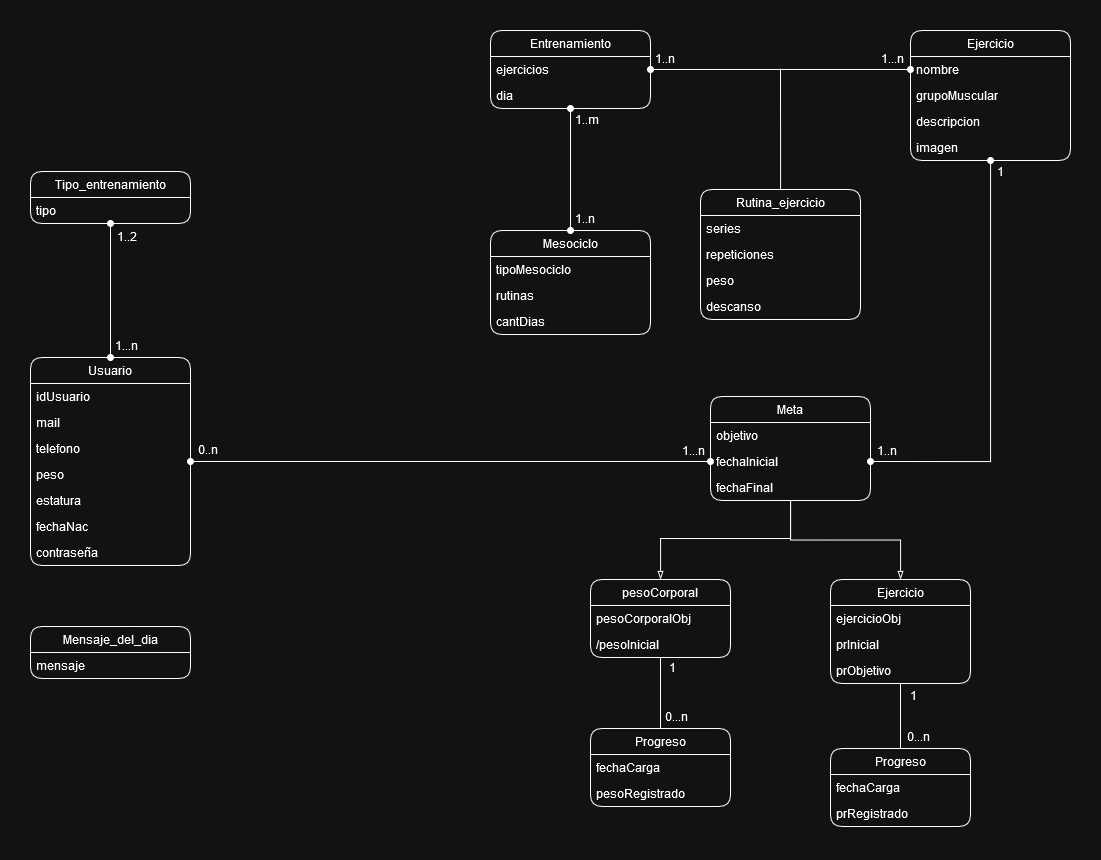

The diagram above was exported from draw.io. Its source (the exported page's mxGraphModel, read from the mxfile embedded in the PNG):
<mxGraphModel dx="1951" dy="1002" grid="1" gridSize="10" guides="1" tooltips="1" connect="1" arrows="1" fold="1" page="1" pageScale="1" pageWidth="1169" pageHeight="827" math="0" shadow="0">
  <root>
    <mxCell id="0" />
    <mxCell id="1" parent="0" />
    <mxCell id="b5exWTldyXnCVat9tKO8-86" style="edgeStyle=orthogonalEdgeStyle;rounded=0;orthogonalLoop=1;jettySize=auto;html=1;endArrow=oval;endFill=1;startArrow=oval;startFill=1;" parent="1" source="b5exWTldyXnCVat9tKO8-1" target="b5exWTldyXnCVat9tKO8-21" edge="1">
      <mxGeometry relative="1" as="geometry" />
    </mxCell>
    <mxCell id="b5exWTldyXnCVat9tKO8-87" style="edgeStyle=orthogonalEdgeStyle;rounded=0;orthogonalLoop=1;jettySize=auto;html=1;entryX=0;entryY=0.5;entryDx=0;entryDy=0;endArrow=oval;endFill=1;startArrow=oval;startFill=1;" parent="1" source="b5exWTldyXnCVat9tKO8-1" target="b5exWTldyXnCVat9tKO8-71" edge="1">
      <mxGeometry relative="1" as="geometry" />
    </mxCell>
    <mxCell id="b5exWTldyXnCVat9tKO8-1" value="Usuario" style="swimlane;fontStyle=0;childLayout=stackLayout;horizontal=1;startSize=26;fillColor=none;horizontalStack=0;resizeParent=1;resizeParentMax=0;resizeLast=0;collapsible=1;marginBottom=0;whiteSpace=wrap;html=1;rounded=1;" parent="1" vertex="1">
      <mxGeometry x="40" y="349" width="160" height="208" as="geometry" />
    </mxCell>
    <mxCell id="b5exWTldyXnCVat9tKO8-2" value="&lt;div&gt;idUsuario&lt;/div&gt;" style="text;strokeColor=none;fillColor=none;align=left;verticalAlign=top;spacingLeft=4;spacingRight=4;overflow=hidden;rotatable=0;points=[[0,0.5],[1,0.5]];portConstraint=eastwest;whiteSpace=wrap;html=1;" parent="b5exWTldyXnCVat9tKO8-1" vertex="1">
      <mxGeometry y="26" width="160" height="26" as="geometry" />
    </mxCell>
    <mxCell id="b5exWTldyXnCVat9tKO8-40" value="mail" style="text;strokeColor=none;fillColor=none;align=left;verticalAlign=top;spacingLeft=4;spacingRight=4;overflow=hidden;rotatable=0;points=[[0,0.5],[1,0.5]];portConstraint=eastwest;whiteSpace=wrap;html=1;" parent="b5exWTldyXnCVat9tKO8-1" vertex="1">
      <mxGeometry y="52" width="160" height="26" as="geometry" />
    </mxCell>
    <mxCell id="b5exWTldyXnCVat9tKO8-41" value="telefono" style="text;strokeColor=none;fillColor=none;align=left;verticalAlign=top;spacingLeft=4;spacingRight=4;overflow=hidden;rotatable=0;points=[[0,0.5],[1,0.5]];portConstraint=eastwest;whiteSpace=wrap;html=1;" parent="b5exWTldyXnCVat9tKO8-1" vertex="1">
      <mxGeometry y="78" width="160" height="26" as="geometry" />
    </mxCell>
    <mxCell id="b5exWTldyXnCVat9tKO8-62" value="peso" style="text;strokeColor=none;fillColor=none;align=left;verticalAlign=top;spacingLeft=4;spacingRight=4;overflow=hidden;rotatable=0;points=[[0,0.5],[1,0.5]];portConstraint=eastwest;whiteSpace=wrap;html=1;" parent="b5exWTldyXnCVat9tKO8-1" vertex="1">
      <mxGeometry y="104" width="160" height="26" as="geometry" />
    </mxCell>
    <mxCell id="b5exWTldyXnCVat9tKO8-61" value="estatura" style="text;strokeColor=none;fillColor=none;align=left;verticalAlign=top;spacingLeft=4;spacingRight=4;overflow=hidden;rotatable=0;points=[[0,0.5],[1,0.5]];portConstraint=eastwest;whiteSpace=wrap;html=1;" parent="b5exWTldyXnCVat9tKO8-1" vertex="1">
      <mxGeometry y="130" width="160" height="26" as="geometry" />
    </mxCell>
    <mxCell id="b5exWTldyXnCVat9tKO8-63" value="fechaNac" style="text;strokeColor=none;fillColor=none;align=left;verticalAlign=top;spacingLeft=4;spacingRight=4;overflow=hidden;rotatable=0;points=[[0,0.5],[1,0.5]];portConstraint=eastwest;whiteSpace=wrap;html=1;" parent="b5exWTldyXnCVat9tKO8-1" vertex="1">
      <mxGeometry y="156" width="160" height="26" as="geometry" />
    </mxCell>
    <mxCell id="b5exWTldyXnCVat9tKO8-3" value="contraseña" style="text;strokeColor=none;fillColor=none;align=left;verticalAlign=top;spacingLeft=4;spacingRight=4;overflow=hidden;rotatable=0;points=[[0,0.5],[1,0.5]];portConstraint=eastwest;whiteSpace=wrap;html=1;" parent="b5exWTldyXnCVat9tKO8-1" vertex="1">
      <mxGeometry y="182" width="160" height="26" as="geometry" />
    </mxCell>
    <mxCell id="b5exWTldyXnCVat9tKO8-81" style="edgeStyle=orthogonalEdgeStyle;rounded=0;orthogonalLoop=1;jettySize=auto;html=1;entryX=0.5;entryY=0;entryDx=0;entryDy=0;endArrow=oval;endFill=1;startArrow=oval;startFill=1;" parent="1" source="b5exWTldyXnCVat9tKO8-5" target="b5exWTldyXnCVat9tKO8-50" edge="1">
      <mxGeometry relative="1" as="geometry" />
    </mxCell>
    <mxCell id="b5exWTldyXnCVat9tKO8-82" style="edgeStyle=orthogonalEdgeStyle;rounded=0;orthogonalLoop=1;jettySize=auto;html=1;entryX=0;entryY=0.5;entryDx=0;entryDy=0;endArrow=oval;endFill=1;startArrow=oval;startFill=1;" parent="1" source="b5exWTldyXnCVat9tKO8-5" target="b5exWTldyXnCVat9tKO8-11" edge="1">
      <mxGeometry relative="1" as="geometry" />
    </mxCell>
    <mxCell id="b5exWTldyXnCVat9tKO8-5" value="Entrenamiento" style="swimlane;fontStyle=0;childLayout=stackLayout;horizontal=1;startSize=26;fillColor=none;horizontalStack=0;resizeParent=1;resizeParentMax=0;resizeLast=0;collapsible=1;marginBottom=0;whiteSpace=wrap;html=1;rounded=1;" parent="1" vertex="1">
      <mxGeometry x="500" y="22" width="160" height="78" as="geometry" />
    </mxCell>
    <mxCell id="b5exWTldyXnCVat9tKO8-8" value="ejercicios" style="text;strokeColor=none;fillColor=none;align=left;verticalAlign=top;spacingLeft=4;spacingRight=4;overflow=hidden;rotatable=0;points=[[0,0.5],[1,0.5]];portConstraint=eastwest;whiteSpace=wrap;html=1;" parent="b5exWTldyXnCVat9tKO8-5" vertex="1">
      <mxGeometry y="26" width="160" height="26" as="geometry" />
    </mxCell>
    <mxCell id="b5exWTldyXnCVat9tKO8-27" value="dia" style="text;strokeColor=none;fillColor=none;align=left;verticalAlign=top;spacingLeft=4;spacingRight=4;overflow=hidden;rotatable=0;points=[[0,0.5],[1,0.5]];portConstraint=eastwest;whiteSpace=wrap;html=1;" parent="b5exWTldyXnCVat9tKO8-5" vertex="1">
      <mxGeometry y="52" width="160" height="26" as="geometry" />
    </mxCell>
    <mxCell id="b5exWTldyXnCVat9tKO8-85" style="edgeStyle=orthogonalEdgeStyle;rounded=0;orthogonalLoop=1;jettySize=auto;html=1;entryX=1;entryY=0.5;entryDx=0;entryDy=0;endArrow=oval;endFill=1;startArrow=oval;startFill=1;" parent="1" source="b5exWTldyXnCVat9tKO8-9" target="b5exWTldyXnCVat9tKO8-71" edge="1">
      <mxGeometry relative="1" as="geometry" />
    </mxCell>
    <mxCell id="b5exWTldyXnCVat9tKO8-9" value="Ejercicio" style="swimlane;fontStyle=0;childLayout=stackLayout;horizontal=1;startSize=26;fillColor=none;horizontalStack=0;resizeParent=1;resizeParentMax=0;resizeLast=0;collapsible=1;marginBottom=0;whiteSpace=wrap;html=1;rounded=1;" parent="1" vertex="1">
      <mxGeometry x="920" y="22" width="160" height="130" as="geometry" />
    </mxCell>
    <mxCell id="b5exWTldyXnCVat9tKO8-11" value="nombre" style="text;strokeColor=none;fillColor=none;align=left;verticalAlign=top;spacingLeft=4;spacingRight=4;overflow=hidden;rotatable=0;points=[[0,0.5],[1,0.5]];portConstraint=eastwest;whiteSpace=wrap;html=1;" parent="b5exWTldyXnCVat9tKO8-9" vertex="1">
      <mxGeometry y="26" width="160" height="26" as="geometry" />
    </mxCell>
    <mxCell id="b5exWTldyXnCVat9tKO8-31" value="grupoMuscular" style="text;strokeColor=none;fillColor=none;align=left;verticalAlign=top;spacingLeft=4;spacingRight=4;overflow=hidden;rotatable=0;points=[[0,0.5],[1,0.5]];portConstraint=eastwest;whiteSpace=wrap;html=1;" parent="b5exWTldyXnCVat9tKO8-9" vertex="1">
      <mxGeometry y="52" width="160" height="26" as="geometry" />
    </mxCell>
    <mxCell id="b5exWTldyXnCVat9tKO8-33" value="descripcion" style="text;strokeColor=none;fillColor=none;align=left;verticalAlign=top;spacingLeft=4;spacingRight=4;overflow=hidden;rotatable=0;points=[[0,0.5],[1,0.5]];portConstraint=eastwest;whiteSpace=wrap;html=1;" parent="b5exWTldyXnCVat9tKO8-9" vertex="1">
      <mxGeometry y="78" width="160" height="26" as="geometry" />
    </mxCell>
    <mxCell id="b5exWTldyXnCVat9tKO8-34" value="imagen" style="text;strokeColor=none;fillColor=none;align=left;verticalAlign=top;spacingLeft=4;spacingRight=4;overflow=hidden;rotatable=0;points=[[0,0.5],[1,0.5]];portConstraint=eastwest;whiteSpace=wrap;html=1;" parent="b5exWTldyXnCVat9tKO8-9" vertex="1">
      <mxGeometry y="104" width="160" height="26" as="geometry" />
    </mxCell>
    <mxCell id="b5exWTldyXnCVat9tKO8-21" value="Tipo_entrenamiento" style="swimlane;fontStyle=0;childLayout=stackLayout;horizontal=1;startSize=26;fillColor=none;horizontalStack=0;resizeParent=1;resizeParentMax=0;resizeLast=0;collapsible=1;marginBottom=0;whiteSpace=wrap;html=1;rounded=1;" parent="1" vertex="1">
      <mxGeometry x="40" y="163" width="160" height="52" as="geometry" />
    </mxCell>
    <mxCell id="b5exWTldyXnCVat9tKO8-22" value="tipo" style="text;strokeColor=none;fillColor=none;align=left;verticalAlign=top;spacingLeft=4;spacingRight=4;overflow=hidden;rotatable=0;points=[[0,0.5],[1,0.5]];portConstraint=eastwest;whiteSpace=wrap;html=1;" parent="b5exWTldyXnCVat9tKO8-21" vertex="1">
      <mxGeometry y="26" width="160" height="26" as="geometry" />
    </mxCell>
    <mxCell id="b5exWTldyXnCVat9tKO8-83" style="edgeStyle=orthogonalEdgeStyle;rounded=0;orthogonalLoop=1;jettySize=auto;html=1;endArrow=none;endFill=0;" parent="1" source="b5exWTldyXnCVat9tKO8-35" edge="1">
      <mxGeometry relative="1" as="geometry">
        <mxPoint x="790" y="60" as="targetPoint" />
      </mxGeometry>
    </mxCell>
    <mxCell id="b5exWTldyXnCVat9tKO8-35" value="Rutina_ejercicio" style="swimlane;fontStyle=0;childLayout=stackLayout;horizontal=1;startSize=26;fillColor=none;horizontalStack=0;resizeParent=1;resizeParentMax=0;resizeLast=0;collapsible=1;marginBottom=0;whiteSpace=wrap;html=1;rounded=1;" parent="1" vertex="1">
      <mxGeometry x="710" y="181" width="160" height="130" as="geometry" />
    </mxCell>
    <mxCell id="b5exWTldyXnCVat9tKO8-36" value="series" style="text;strokeColor=none;fillColor=none;align=left;verticalAlign=top;spacingLeft=4;spacingRight=4;overflow=hidden;rotatable=0;points=[[0,0.5],[1,0.5]];portConstraint=eastwest;whiteSpace=wrap;html=1;" parent="b5exWTldyXnCVat9tKO8-35" vertex="1">
      <mxGeometry y="26" width="160" height="26" as="geometry" />
    </mxCell>
    <mxCell id="b5exWTldyXnCVat9tKO8-37" value="repeticiones" style="text;strokeColor=none;fillColor=none;align=left;verticalAlign=top;spacingLeft=4;spacingRight=4;overflow=hidden;rotatable=0;points=[[0,0.5],[1,0.5]];portConstraint=eastwest;whiteSpace=wrap;html=1;" parent="b5exWTldyXnCVat9tKO8-35" vertex="1">
      <mxGeometry y="52" width="160" height="26" as="geometry" />
    </mxCell>
    <mxCell id="b5exWTldyXnCVat9tKO8-38" value="peso" style="text;strokeColor=none;fillColor=none;align=left;verticalAlign=top;spacingLeft=4;spacingRight=4;overflow=hidden;rotatable=0;points=[[0,0.5],[1,0.5]];portConstraint=eastwest;whiteSpace=wrap;html=1;" parent="b5exWTldyXnCVat9tKO8-35" vertex="1">
      <mxGeometry y="78" width="160" height="26" as="geometry" />
    </mxCell>
    <mxCell id="b5exWTldyXnCVat9tKO8-39" value="descanso" style="text;strokeColor=none;fillColor=none;align=left;verticalAlign=top;spacingLeft=4;spacingRight=4;overflow=hidden;rotatable=0;points=[[0,0.5],[1,0.5]];portConstraint=eastwest;whiteSpace=wrap;html=1;" parent="b5exWTldyXnCVat9tKO8-35" vertex="1">
      <mxGeometry y="104" width="160" height="26" as="geometry" />
    </mxCell>
    <mxCell id="b5exWTldyXnCVat9tKO8-46" value="Mensaje_del_dia" style="swimlane;fontStyle=0;childLayout=stackLayout;horizontal=1;startSize=26;fillColor=none;horizontalStack=0;resizeParent=1;resizeParentMax=0;resizeLast=0;collapsible=1;marginBottom=0;whiteSpace=wrap;html=1;rounded=1;" parent="1" vertex="1">
      <mxGeometry x="40" y="618" width="160" height="52" as="geometry" />
    </mxCell>
    <mxCell id="b5exWTldyXnCVat9tKO8-47" value="mensaje" style="text;strokeColor=none;fillColor=none;align=left;verticalAlign=top;spacingLeft=4;spacingRight=4;overflow=hidden;rotatable=0;points=[[0,0.5],[1,0.5]];portConstraint=eastwest;whiteSpace=wrap;html=1;" parent="b5exWTldyXnCVat9tKO8-46" vertex="1">
      <mxGeometry y="26" width="160" height="26" as="geometry" />
    </mxCell>
    <mxCell id="b5exWTldyXnCVat9tKO8-50" value="Mesociclo" style="swimlane;fontStyle=0;childLayout=stackLayout;horizontal=1;startSize=26;fillColor=none;horizontalStack=0;resizeParent=1;resizeParentMax=0;resizeLast=0;collapsible=1;marginBottom=0;whiteSpace=wrap;html=1;rounded=1;" parent="1" vertex="1">
      <mxGeometry x="500" y="222" width="160" height="104" as="geometry" />
    </mxCell>
    <mxCell id="b5exWTldyXnCVat9tKO8-51" value="tipoMesociclo" style="text;strokeColor=none;fillColor=none;align=left;verticalAlign=top;spacingLeft=4;spacingRight=4;overflow=hidden;rotatable=0;points=[[0,0.5],[1,0.5]];portConstraint=eastwest;whiteSpace=wrap;html=1;" parent="b5exWTldyXnCVat9tKO8-50" vertex="1">
      <mxGeometry y="26" width="160" height="26" as="geometry" />
    </mxCell>
    <mxCell id="b5exWTldyXnCVat9tKO8-52" value="rutinas" style="text;strokeColor=none;fillColor=none;align=left;verticalAlign=top;spacingLeft=4;spacingRight=4;overflow=hidden;rotatable=0;points=[[0,0.5],[1,0.5]];portConstraint=eastwest;whiteSpace=wrap;html=1;" parent="b5exWTldyXnCVat9tKO8-50" vertex="1">
      <mxGeometry y="52" width="160" height="26" as="geometry" />
    </mxCell>
    <mxCell id="b5exWTldyXnCVat9tKO8-55" value="cantDias" style="text;strokeColor=none;fillColor=none;align=left;verticalAlign=top;spacingLeft=4;spacingRight=4;overflow=hidden;rotatable=0;points=[[0,0.5],[1,0.5]];portConstraint=eastwest;whiteSpace=wrap;html=1;" parent="b5exWTldyXnCVat9tKO8-50" vertex="1">
      <mxGeometry y="78" width="160" height="26" as="geometry" />
    </mxCell>
    <mxCell id="b5exWTldyXnCVat9tKO8-89" style="edgeStyle=orthogonalEdgeStyle;rounded=0;orthogonalLoop=1;jettySize=auto;html=1;endArrow=blockThin;endFill=0;" parent="1" source="b5exWTldyXnCVat9tKO8-57" target="b5exWTldyXnCVat9tKO8-72" edge="1">
      <mxGeometry relative="1" as="geometry">
        <Array as="points">
          <mxPoint x="800" y="530" />
          <mxPoint x="670" y="530" />
        </Array>
      </mxGeometry>
    </mxCell>
    <mxCell id="b5exWTldyXnCVat9tKO8-90" style="edgeStyle=orthogonalEdgeStyle;rounded=0;orthogonalLoop=1;jettySize=auto;html=1;endArrow=blockThin;endFill=0;" parent="1" source="b5exWTldyXnCVat9tKO8-57" target="b5exWTldyXnCVat9tKO8-76" edge="1">
      <mxGeometry relative="1" as="geometry" />
    </mxCell>
    <mxCell id="b5exWTldyXnCVat9tKO8-57" value="Meta" style="swimlane;fontStyle=0;childLayout=stackLayout;horizontal=1;startSize=26;fillColor=none;horizontalStack=0;resizeParent=1;resizeParentMax=0;resizeLast=0;collapsible=1;marginBottom=0;whiteSpace=wrap;html=1;rounded=1;" parent="1" vertex="1">
      <mxGeometry x="720" y="388" width="160" height="104" as="geometry">
        <mxRectangle x="720" y="450" width="70" height="30" as="alternateBounds" />
      </mxGeometry>
    </mxCell>
    <mxCell id="b5exWTldyXnCVat9tKO8-70" value="objetivo" style="text;strokeColor=none;fillColor=none;align=left;verticalAlign=top;spacingLeft=4;spacingRight=4;overflow=hidden;rotatable=0;points=[[0,0.5],[1,0.5]];portConstraint=eastwest;whiteSpace=wrap;html=1;" parent="b5exWTldyXnCVat9tKO8-57" vertex="1">
      <mxGeometry y="26" width="160" height="26" as="geometry" />
    </mxCell>
    <mxCell id="b5exWTldyXnCVat9tKO8-71" value="fechaInicial" style="text;strokeColor=none;fillColor=none;align=left;verticalAlign=top;spacingLeft=4;spacingRight=4;overflow=hidden;rotatable=0;points=[[0,0.5],[1,0.5]];portConstraint=eastwest;whiteSpace=wrap;html=1;" parent="b5exWTldyXnCVat9tKO8-57" vertex="1">
      <mxGeometry y="52" width="160" height="26" as="geometry" />
    </mxCell>
    <mxCell id="b5exWTldyXnCVat9tKO8-60" value="fechaFinal" style="text;strokeColor=none;fillColor=none;align=left;verticalAlign=top;spacingLeft=4;spacingRight=4;overflow=hidden;rotatable=0;points=[[0,0.5],[1,0.5]];portConstraint=eastwest;whiteSpace=wrap;html=1;" parent="b5exWTldyXnCVat9tKO8-57" vertex="1">
      <mxGeometry y="78" width="160" height="26" as="geometry" />
    </mxCell>
    <mxCell id="b5exWTldyXnCVat9tKO8-66" value="Progreso" style="swimlane;fontStyle=0;childLayout=stackLayout;horizontal=1;startSize=26;fillColor=none;horizontalStack=0;resizeParent=1;resizeParentMax=0;resizeLast=0;collapsible=1;marginBottom=0;whiteSpace=wrap;html=1;rounded=1;" parent="1" vertex="1">
      <mxGeometry x="600" y="720" width="140" height="78" as="geometry" />
    </mxCell>
    <mxCell id="b5exWTldyXnCVat9tKO8-68" value="fechaCarga" style="text;strokeColor=none;fillColor=none;align=left;verticalAlign=top;spacingLeft=4;spacingRight=4;overflow=hidden;rotatable=0;points=[[0,0.5],[1,0.5]];portConstraint=eastwest;whiteSpace=wrap;html=1;" parent="b5exWTldyXnCVat9tKO8-66" vertex="1">
      <mxGeometry y="26" width="140" height="26" as="geometry" />
    </mxCell>
    <mxCell id="b5exWTldyXnCVat9tKO8-67" value="pesoRegistrado" style="text;strokeColor=none;fillColor=none;align=left;verticalAlign=top;spacingLeft=4;spacingRight=4;overflow=hidden;rotatable=0;points=[[0,0.5],[1,0.5]];portConstraint=eastwest;whiteSpace=wrap;html=1;" parent="b5exWTldyXnCVat9tKO8-66" vertex="1">
      <mxGeometry y="52" width="140" height="26" as="geometry" />
    </mxCell>
    <mxCell id="b5exWTldyXnCVat9tKO8-108" style="edgeStyle=orthogonalEdgeStyle;rounded=0;orthogonalLoop=1;jettySize=auto;html=1;entryX=0.5;entryY=0;entryDx=0;entryDy=0;endArrow=none;endFill=0;" parent="1" source="b5exWTldyXnCVat9tKO8-72" target="b5exWTldyXnCVat9tKO8-66" edge="1">
      <mxGeometry relative="1" as="geometry" />
    </mxCell>
    <mxCell id="b5exWTldyXnCVat9tKO8-72" value="pesoCorporal" style="swimlane;fontStyle=0;childLayout=stackLayout;horizontal=1;startSize=26;fillColor=none;horizontalStack=0;resizeParent=1;resizeParentMax=0;resizeLast=0;collapsible=1;marginBottom=0;whiteSpace=wrap;html=1;rounded=1;" parent="1" vertex="1">
      <mxGeometry x="600" y="571" width="140" height="78" as="geometry" />
    </mxCell>
    <mxCell id="b5exWTldyXnCVat9tKO8-73" value="pesoCorporalObj" style="text;strokeColor=none;fillColor=none;align=left;verticalAlign=top;spacingLeft=4;spacingRight=4;overflow=hidden;rotatable=0;points=[[0,0.5],[1,0.5]];portConstraint=eastwest;whiteSpace=wrap;html=1;" parent="b5exWTldyXnCVat9tKO8-72" vertex="1">
      <mxGeometry y="26" width="140" height="26" as="geometry" />
    </mxCell>
    <mxCell id="b5exWTldyXnCVat9tKO8-74" value="/pesoInicial" style="text;strokeColor=none;fillColor=none;align=left;verticalAlign=top;spacingLeft=4;spacingRight=4;overflow=hidden;rotatable=0;points=[[0,0.5],[1,0.5]];portConstraint=eastwest;whiteSpace=wrap;html=1;" parent="b5exWTldyXnCVat9tKO8-72" vertex="1">
      <mxGeometry y="52" width="140" height="26" as="geometry" />
    </mxCell>
    <mxCell id="b5exWTldyXnCVat9tKO8-106" style="edgeStyle=orthogonalEdgeStyle;rounded=0;orthogonalLoop=1;jettySize=auto;html=1;endArrow=none;endFill=0;" parent="1" source="b5exWTldyXnCVat9tKO8-76" target="b5exWTldyXnCVat9tKO8-99" edge="1">
      <mxGeometry relative="1" as="geometry" />
    </mxCell>
    <mxCell id="b5exWTldyXnCVat9tKO8-76" value="Ejercicio" style="swimlane;fontStyle=0;childLayout=stackLayout;horizontal=1;startSize=26;fillColor=none;horizontalStack=0;resizeParent=1;resizeParentMax=0;resizeLast=0;collapsible=1;marginBottom=0;whiteSpace=wrap;html=1;rounded=1;" parent="1" vertex="1">
      <mxGeometry x="840" y="571" width="140" height="104" as="geometry" />
    </mxCell>
    <mxCell id="b5exWTldyXnCVat9tKO8-77" value="ejercicioObj" style="text;strokeColor=none;fillColor=none;align=left;verticalAlign=top;spacingLeft=4;spacingRight=4;overflow=hidden;rotatable=0;points=[[0,0.5],[1,0.5]];portConstraint=eastwest;whiteSpace=wrap;html=1;" parent="b5exWTldyXnCVat9tKO8-76" vertex="1">
      <mxGeometry y="26" width="140" height="26" as="geometry" />
    </mxCell>
    <mxCell id="b5exWTldyXnCVat9tKO8-79" value="prInicial" style="text;strokeColor=none;fillColor=none;align=left;verticalAlign=top;spacingLeft=4;spacingRight=4;overflow=hidden;rotatable=0;points=[[0,0.5],[1,0.5]];portConstraint=eastwest;whiteSpace=wrap;html=1;" parent="b5exWTldyXnCVat9tKO8-76" vertex="1">
      <mxGeometry y="52" width="140" height="26" as="geometry" />
    </mxCell>
    <mxCell id="b5exWTldyXnCVat9tKO8-93" value="prObjetivo" style="text;strokeColor=none;fillColor=none;align=left;verticalAlign=top;spacingLeft=4;spacingRight=4;overflow=hidden;rotatable=0;points=[[0,0.5],[1,0.5]];portConstraint=eastwest;whiteSpace=wrap;html=1;" parent="b5exWTldyXnCVat9tKO8-76" vertex="1">
      <mxGeometry y="78" width="140" height="26" as="geometry" />
    </mxCell>
    <mxCell id="b5exWTldyXnCVat9tKO8-99" value="Progreso" style="swimlane;fontStyle=0;childLayout=stackLayout;horizontal=1;startSize=26;fillColor=none;horizontalStack=0;resizeParent=1;resizeParentMax=0;resizeLast=0;collapsible=1;marginBottom=0;whiteSpace=wrap;html=1;rounded=1;" parent="1" vertex="1">
      <mxGeometry x="840" y="740" width="140" height="78" as="geometry" />
    </mxCell>
    <mxCell id="b5exWTldyXnCVat9tKO8-100" value="fechaCarga" style="text;strokeColor=none;fillColor=none;align=left;verticalAlign=top;spacingLeft=4;spacingRight=4;overflow=hidden;rotatable=0;points=[[0,0.5],[1,0.5]];portConstraint=eastwest;whiteSpace=wrap;html=1;" parent="b5exWTldyXnCVat9tKO8-99" vertex="1">
      <mxGeometry y="26" width="140" height="26" as="geometry" />
    </mxCell>
    <mxCell id="b5exWTldyXnCVat9tKO8-101" value="prRegistrado" style="text;strokeColor=none;fillColor=none;align=left;verticalAlign=top;spacingLeft=4;spacingRight=4;overflow=hidden;rotatable=0;points=[[0,0.5],[1,0.5]];portConstraint=eastwest;whiteSpace=wrap;html=1;" parent="b5exWTldyXnCVat9tKO8-99" vertex="1">
      <mxGeometry y="52" width="140" height="26" as="geometry" />
    </mxCell>
    <mxCell id="b5exWTldyXnCVat9tKO8-109" value="1...n" style="text;html=1;align=center;verticalAlign=middle;resizable=0;points=[];autosize=1;strokeColor=none;fillColor=none;" parent="1" vertex="1">
      <mxGeometry x="111" y="322" width="50" height="30" as="geometry" />
    </mxCell>
    <mxCell id="b5exWTldyXnCVat9tKO8-110" value="1..2" style="text;html=1;align=center;verticalAlign=middle;resizable=0;points=[];autosize=1;strokeColor=none;fillColor=none;" parent="1" vertex="1">
      <mxGeometry x="116" y="213" width="40" height="30" as="geometry" />
    </mxCell>
    <mxCell id="b5exWTldyXnCVat9tKO8-111" value="0..n" style="text;html=1;align=center;verticalAlign=middle;resizable=0;points=[];autosize=1;strokeColor=none;fillColor=none;" parent="1" vertex="1">
      <mxGeometry x="197" y="426" width="40" height="30" as="geometry" />
    </mxCell>
    <mxCell id="b5exWTldyXnCVat9tKO8-112" value="1...n" style="text;html=1;align=center;verticalAlign=middle;resizable=0;points=[];autosize=1;strokeColor=none;fillColor=none;" parent="1" vertex="1">
      <mxGeometry x="678" y="427" width="50" height="30" as="geometry" />
    </mxCell>
    <mxCell id="b5exWTldyXnCVat9tKO8-113" value="1..n" style="text;html=1;align=center;verticalAlign=middle;resizable=0;points=[];autosize=1;strokeColor=none;fillColor=none;" parent="1" vertex="1">
      <mxGeometry x="654" y="35" width="40" height="30" as="geometry" />
    </mxCell>
    <mxCell id="b5exWTldyXnCVat9tKO8-114" value="1...n" style="text;html=1;align=center;verticalAlign=middle;resizable=0;points=[];autosize=1;strokeColor=none;fillColor=none;" parent="1" vertex="1">
      <mxGeometry x="877" y="35" width="50" height="30" as="geometry" />
    </mxCell>
    <mxCell id="b5exWTldyXnCVat9tKO8-116" value="1..n" style="text;html=1;align=center;verticalAlign=middle;resizable=0;points=[];autosize=1;strokeColor=none;fillColor=none;" parent="1" vertex="1">
      <mxGeometry x="574" y="195" width="40" height="30" as="geometry" />
    </mxCell>
    <mxCell id="b5exWTldyXnCVat9tKO8-118" value="1..m" style="text;html=1;align=center;verticalAlign=middle;resizable=0;points=[];autosize=1;strokeColor=none;fillColor=none;" parent="1" vertex="1">
      <mxGeometry x="571" y="96" width="50" height="30" as="geometry" />
    </mxCell>
    <mxCell id="b5exWTldyXnCVat9tKO8-120" value="1..n" style="text;html=1;align=center;verticalAlign=middle;resizable=0;points=[];autosize=1;strokeColor=none;fillColor=none;" parent="1" vertex="1">
      <mxGeometry x="876" y="427" width="40" height="30" as="geometry" />
    </mxCell>
    <mxCell id="b5exWTldyXnCVat9tKO8-122" value="1" style="text;html=1;align=center;verticalAlign=middle;resizable=0;points=[];autosize=1;strokeColor=none;fillColor=none;" parent="1" vertex="1">
      <mxGeometry x="995" y="148" width="30" height="30" as="geometry" />
    </mxCell>
    <mxCell id="b5exWTldyXnCVat9tKO8-123" value="0...n" style="text;html=1;align=center;verticalAlign=middle;resizable=0;points=[];autosize=1;strokeColor=none;fillColor=none;" parent="1" vertex="1">
      <mxGeometry x="661" y="693" width="50" height="30" as="geometry" />
    </mxCell>
    <mxCell id="b5exWTldyXnCVat9tKO8-124" value="1" style="text;html=1;align=center;verticalAlign=middle;resizable=0;points=[];autosize=1;strokeColor=none;fillColor=none;" parent="1" vertex="1">
      <mxGeometry x="667" y="644" width="30" height="30" as="geometry" />
    </mxCell>
    <mxCell id="b5exWTldyXnCVat9tKO8-125" value="0...n" style="text;html=1;align=center;verticalAlign=middle;resizable=0;points=[];autosize=1;strokeColor=none;fillColor=none;" parent="1" vertex="1">
      <mxGeometry x="903" y="713" width="50" height="30" as="geometry" />
    </mxCell>
    <mxCell id="b5exWTldyXnCVat9tKO8-126" value="1" style="text;html=1;align=center;verticalAlign=middle;resizable=0;points=[];autosize=1;strokeColor=none;fillColor=none;" parent="1" vertex="1">
      <mxGeometry x="908" y="672" width="30" height="30" as="geometry" />
    </mxCell>
  </root>
</mxGraphModel>